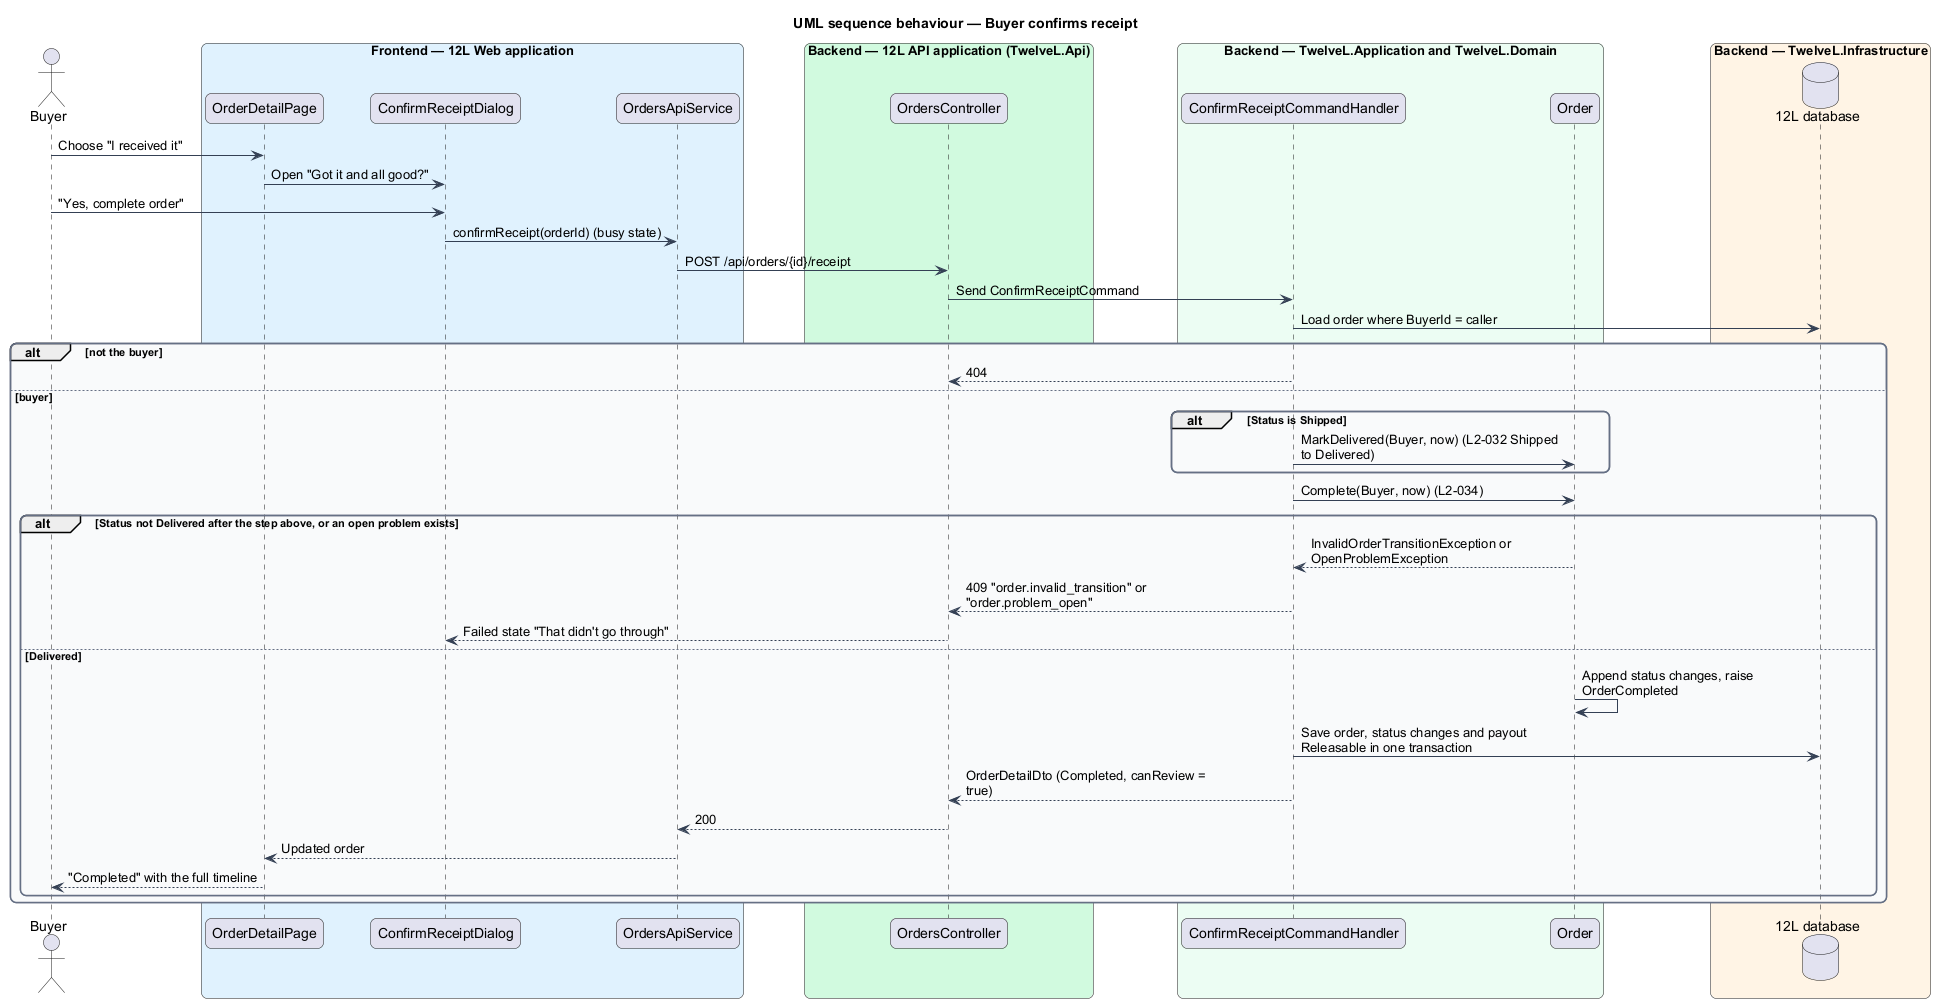

The diagram above was rendered by PlantUML. Its source (embedded in the PNG):
@startuml
title UML sequence behaviour — Buyer confirms receipt
skinparam backgroundColor #FFFFFF
skinparam shadowing false
skinparam roundcorner 12
skinparam defaultFontName Arial
skinparam ArrowColor #344054
skinparam rectangle {
  BorderColor #344054
  FontColor #101828
}
skinparam package {
  BorderColor #667085
  FontColor #101828
  BackgroundColor #F9FAFB
}
skinparam sequenceMessageAlign left
skinparam maxMessageSize 260
actor "Buyer" as actor
box "Frontend — 12L Web application" #E0F2FE
  participant "OrderDetailPage" as page
  participant "ConfirmReceiptDialog" as dlg
  participant "OrdersApiService" as client
end box
box "Backend — 12L API application (TwelveL.Api)" #D1FADF
  participant "OrdersController" as ctrl
end box
box "Backend — TwelveL.Application and TwelveL.Domain" #ECFDF3
  participant "ConfirmReceiptCommandHandler" as h
  participant "Order" as order
end box
box "Backend — TwelveL.Infrastructure" #FFF4E5
  database "12L database" as db
end box
actor -> page : Choose "I received it"
page -> dlg : Open "Got it and all good?"
actor -> dlg : "Yes, complete order"
dlg -> client : confirmReceipt(orderId) (busy state)
client -> ctrl : POST /api/orders/{id}/receipt
ctrl -> h : Send ConfirmReceiptCommand
h -> db : Load order where BuyerId = caller
alt not the buyer
  h --> ctrl : 404
else buyer
  alt Status is Shipped
    h -> order : MarkDelivered(Buyer, now) (L2-032 Shipped to Delivered)
  end
  h -> order : Complete(Buyer, now) (L2-034)
  alt Status not Delivered after the step above, or an open problem exists
    order --> h : InvalidOrderTransitionException or OpenProblemException
    h --> ctrl : 409 "order.invalid_transition" or "order.problem_open"
    ctrl --> dlg : Failed state "That didn't go through"
  else Delivered
    order -> order : Append status changes, raise OrderCompleted
    h -> db : Save order, status changes and payout Releasable in one transaction
    h --> ctrl : OrderDetailDto (Completed, canReview = true)
    ctrl --> client : 200
    client --> page : Updated order
    page --> actor : "Completed" with the full timeline
  end
end
@enduml